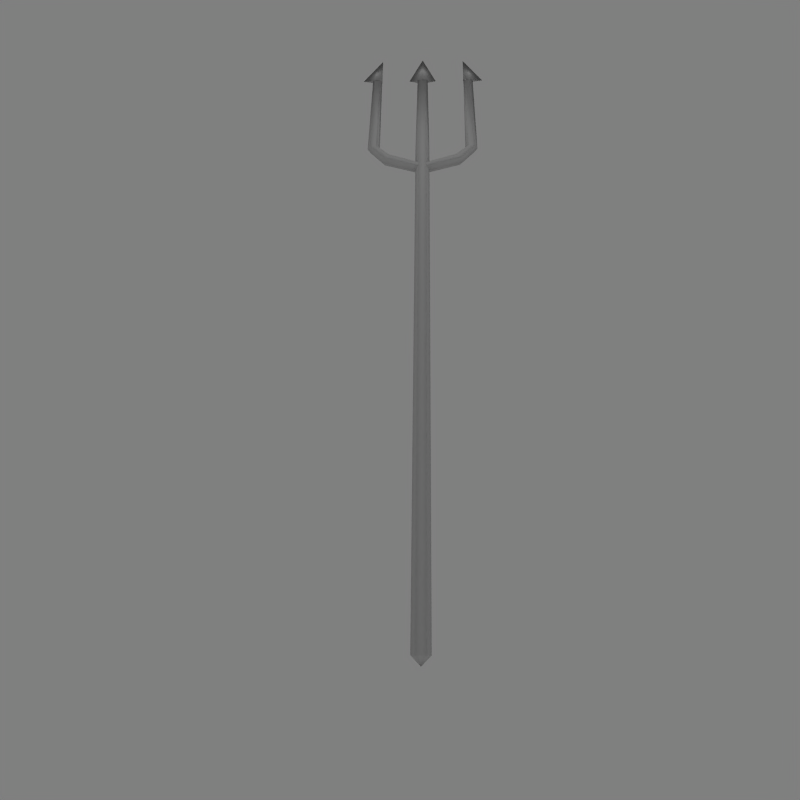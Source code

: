 # Source: royaltrident.blend  (saved by Blender 2.46.0; exported with 4.5.12 LTS)
import bpy
from mathutils import Matrix  # noqa: F401  (used for matrix-valued properties, if any)

bpy.ops.wm.read_factory_settings(use_empty=True)
scene = bpy.context.scene
scene.name = 'Scene'

# ---- collections
col_collection_1 = bpy.data.collections.new('Collection 1'); scene.collection.children.link(col_collection_1)

# ---- materials (node trees are filled in below, after node groups)
mat_material_001 = bpy.data.materials.new('Material.001')
mat_material_001.alpha_threshold = 0.0
mat_material_001.roughness = 0.5
mat_material_001.line_color = (0.0, 0.0, 0.0, 1.0)

# ---- material node trees

# ---- world
world_world = bpy.data.worlds.new('World'); scene.world = world_world
world_world.color = (0.5, 0.5, 0.5)
world_world.use_sun_shadow = False
world_world.sun_shadow_jitter_overblur = 0.0
world_world.cycles.sampling_method = 'MANUAL'
world_world.cycles.sample_map_resolution = 256

# ---- cameras
cam_camera = bpy.data.cameras.new('Camera')
cam_camera.passepartout_alpha = 0.2
cam_camera.clip_end = 100.0
cam_camera.lens = 30.0
cam_camera.ortho_scale = 7.314
cam_camera.show_passepartout = False
cam_camera.show_safe_areas = True
cam_camera.dof.focus_distance = 0.0
cam_camera.dof.aperture_fstop = 128.0

# ---- lights
light_lamp_001 = bpy.data.lights.new('Lamp.001', 'POINT')
light_lamp_001.transmission_factor = 0.0
light_lamp_001.energy = 100.0
light_lamp_001.shadow_buffer_clip_start = 0.5
light_lamp_001.shadow_soft_size = 1.0
light_lamp_001.shadow_maximum_resolution = 0.006
light_lamp_001.use_absolute_resolution = True
light_lamp_001.cycles.use_multiple_importance_sampling = False
light_lamp = bpy.data.lights.new('Lamp', 'POINT')
light_lamp.transmission_factor = 0.0
light_lamp.energy = 100.0
light_lamp.shadow_buffer_clip_start = 0.5
light_lamp.shadow_soft_size = 1.0
light_lamp.shadow_maximum_resolution = 0.006
light_lamp.use_absolute_resolution = True
light_lamp.cycles.use_multiple_importance_sampling = False
light_spot = bpy.data.lights.new('Spot', 'POINT')
light_spot.transmission_factor = 0.0
light_spot.cutoff_distance = 30.0
light_spot.energy = 200.0
light_spot.shadow_buffer_clip_start = 1.001
light_spot.shadow_soft_size = 1.0
light_spot.shadow_maximum_resolution = 0.006
light_spot.use_absolute_resolution = True
light_spot.cycles.use_multiple_importance_sampling = False

# ---- meshes
me_cylinder = bpy.data.meshes.new('Cylinder')
me_cylinder.from_pydata([(0.01722, 0.06425, -8.881), (0.3462, -0.09276, -8.881), (-0.01721, -0.06424, -8.881), (-0.3462, 0.09276, -8.881), (0.1414, 0.1414, 5.899), (0.1932, -0.05176, 5.899), (0.05176, -0.1932, 5.899), (-0.1414, -0.1414, 5.899), (-0.1932, 0.05176, 5.899), (-0.05176, 0.1932, 5.899), (-7.54e-08, -4.303e-07, -9.681), (-9.91e-08, -4.846e-07, 6.099), (0.8704, -0.09335, -6.149), (0.9769, -0.1219, -6.039), (0.9953, -0.2667, -5.983), (0.907, -0.3829, -6.039), (0.8005, -0.3543, -6.149), (0.7822, -0.2096, -6.204), (-0.8011, 0.3545, -6.149), (-0.9077, 0.3831, -6.039), (-0.9959, 0.2669, -5.983), (-0.9776, 0.1221, -6.039), (-0.8711, 0.09354, -6.149), (-0.7828, 0.2098, -6.204), (-1.08, 0.2894, -6.447), (-1.121, 0.4401, -6.447), (-1.191, 0.1791, -6.447), (-1.341, 0.2195, -6.447), (-1.382, 0.3702, -6.447), (-1.271, 0.4805, -6.447), (1.08, -0.2893, -6.447), (1.19, -0.1789, -6.447), (1.12, -0.4399, -6.447), (1.271, -0.4803, -6.447), (1.381, -0.37, -6.447), (1.341, -0.2193, -6.447), (-1.059, 0.351, -8.891), (-1.567, 0.42, -8.891), (-1.093, 0.2257, -8.891), (-1.085, 0.2908, -8.891), (-1.07, 0.2868, -9.643), (1.102, -0.2282, -8.891), (1.576, -0.4224, -8.891), (1.068, -0.3534, -8.891), (1.094, -0.2932, -8.891), (1.079, -0.2892, -9.643), (0.1739, -0.04659, -6.441), (0.1273, 0.1273, -6.441), (0.04659, -0.1739, -6.441), (-0.1273, -0.1273, -6.441), (-0.1739, 0.04659, -6.441), (-0.04659, 0.1739, -6.441), (-1.127, 0.3357, -8.897), (-1.248, 0.368, -8.897), (-1.317, 0.3528, -8.897), (-1.265, 0.3053, -8.897), (-1.144, 0.273, -8.897), (-1.076, 0.2882, -8.897), (1.273, -0.3075, -8.897), (1.152, -0.2752, -8.897), (1.325, -0.3549, -8.897), (1.256, -0.3701, -8.897), (1.135, -0.3378, -8.897), (1.084, -0.2903, -8.897), (0.1314, -0.0352, -8.891), (0.07711, 0.02506, -8.891), (0.05425, -0.06026, -8.891), (-0.07711, -0.02506, -8.891), (-0.1314, 0.0352, -8.891), (-0.05425, 0.06026, -8.891), (0.03463, 0.1306, -5.739), (0.03463, 0.1306, -5.849), (-0.0003378, 9.091e-05, -5.683), (-0.0353, -0.1304, -5.739), (-0.0353, -0.1304, -5.849), (-0.0003367, 9.076e-05, -5.904)], [], [(10, 0, 1), (11, 5, 4), (10, 1, 2), (11, 6, 5), (11, 7, 6), (10, 2, 3), (11, 8, 7), (3, 0, 10), (11, 9, 8), (11, 4, 9), (18, 23, 24, 25), (23, 22, 26, 24), (22, 21, 27, 26), (21, 20, 28, 27), (20, 19, 29, 28), (19, 18, 25, 29), (17, 12, 31, 30), (16, 17, 30, 32), (15, 16, 32, 33), (14, 15, 33, 34), (13, 14, 34, 35), (12, 13, 35, 31), (40, 37, 36), (40, 38, 37), (40, 39, 38), (40, 36, 39), (45, 41, 42), (45, 42, 43), (45, 43, 44), (45, 44, 41), (47, 4, 5, 46), (46, 5, 6, 48), (48, 6, 7, 49), (49, 7, 8, 50), (50, 8, 9, 51), (4, 47, 51, 9), (25, 52, 53, 29), (52, 36, 53), (29, 53, 54, 28), (53, 36, 37, 54), (28, 54, 55, 27), (54, 37, 38, 55), (27, 55, 56, 26), (55, 38, 56), (26, 56, 57, 24), (56, 38, 39, 57), (24, 57, 52, 25), (57, 39, 36, 52), (35, 58, 59, 31), (58, 41, 59), (34, 60, 58, 35), (60, 42, 41, 58), (33, 61, 60, 34), (61, 43, 42, 60), (32, 62, 61, 33), (62, 43, 61), (30, 63, 62, 32), (63, 44, 43, 62), (31, 59, 63, 30), (59, 41, 44, 63), (0, 65, 64, 1), (65, 47, 46, 64), (1, 64, 66, 2), (64, 46, 48, 66), (2, 66, 67), (66, 48, 49, 67), (2, 67, 68, 3), (67, 49, 50, 68), (69, 0, 3, 68), (68, 50, 51, 69), (47, 65, 69, 51), (65, 0, 69), (12, 71, 70, 13), (71, 18, 19, 70), (13, 70, 72, 14), (70, 19, 20, 72), (14, 72, 73, 15), (72, 20, 21, 73), (15, 73, 74, 16), (73, 21, 22, 74), (16, 74, 75, 17), (74, 22, 23, 75), (17, 75, 71, 12), (75, 23, 18, 71)])
me_cylinder.polygons.foreach_set('use_smooth', [True] * 84)
_uv = me_cylinder.uv_layers.new(name='UVTex')
_uv.uv.foreach_set('vector', [0.8247, 0.8869, 0.7829, 0.9784, 0.7417, 0.9587, 0.6328, 1.018, 0.658, 1.018, 0.6454, 1.039, 0.7417, 0.9008, 0.7417, 1.011, 0.6999, 0.9922, 0.6328, 1.018, 0.6454, 0.9959, 0.658, 1.018, 0.6328, 1.018, 0.6202, 0.9959, 0.6454, 0.9959, 0.7417, 0.9008, 0.6999, 0.9922, 0.6587, 0.9726, 0.6328, 1.018, 0.6076, 1.018, 0.6202, 0.9959, 0.8247, 0.9967, 0.7829, 0.9784, 0.8247, 0.8869, 0.6328, 1.018, 0.6202, 1.039, 0.6076, 1.018, 0.6328, 1.018, 0.6454, 1.039, 0.6202, 1.039, 0.8272, 0.2843, 0.8017, 0.2794, 0.8155, 0.2168, 0.8402, 0.2102, 0.8257, 0.7167, 0.8002, 0.7216, 0.7872, 0.6475, 0.8119, 0.6541, 0.8002, 0.7216, 0.7758, 0.7229, 0.7656, 0.635, 0.7872, 0.6475, 0.7758, 0.7229, 0.7495, 0.7272, 0.7417, 0.6265, 0.7656, 0.635, 0.8779, 0.2899, 0.8517, 0.2856, 0.8618, 0.1977, 0.8857, 0.1892, 0.8517, 0.2856, 0.8272, 0.2843, 0.8402, 0.2102, 0.8618, 0.1977, 0.68, 0.2741, 0.6537, 0.2791, 0.6404, 0.2027, 0.6658, 0.2095, 0.6815, 0.7303, 0.6552, 0.7253, 0.6694, 0.6607, 0.6948, 0.6539, 0.7067, 0.7316, 0.6815, 0.7303, 0.6948, 0.6539, 0.7171, 0.6409, 0.7338, 0.736, 0.7067, 0.7316, 0.7171, 0.6409, 0.7417, 0.6321, 0.6285, 0.2804, 0.6014, 0.2848, 0.5935, 0.1809, 0.6181, 0.1898, 0.6537, 0.2791, 0.6285, 0.2804, 0.6181, 0.1898, 0.6404, 0.2027, 0.5935, 0.9008, 0.658, 0.9957, 0.5935, 0.9959, 0.8247, 0.8869, 0.8782, 0.9655, 0.8247, 1.002, 0.9103, 0.7918, 0.8979, 0.8858, 0.8857, 0.8836, 0.9103, 0.7918, 0.9103, 0.8869, 0.8979, 0.8858, 0.8857, 0.4496, 0.9386, 0.5274, 0.8857, 0.5632, 0.9311, 0.8869, 0.9311, 1.0, 0.8782, 0.9647, 0.8857, 0.5632, 0.9103, 0.655, 0.8981, 0.6571, 0.8857, 0.5632, 0.8981, 0.6571, 0.8857, 0.6581, 0.1991, 0.4893, 0.1973, 1.226, 0.1045, 1.231, 0.1029, 0.4883, 0.1029, 0.4883, 0.1045, 1.231, 0.007621, 1.237, 0.006197, 0.4931, 0.584, 0.5061, 0.5773, 1.25, 0.4805, 1.243, 0.4872, 0.5011, 0.4872, 0.5011, 0.4805, 1.243, 0.3857, 1.237, 0.3907, 0.4948, 0.3907, 0.4948, 0.3857, 1.237, 0.2929, 1.231, 0.2945, 0.4945, 0.1973, 1.226, 0.1991, 0.4893, 0.2945, 0.4945, 0.2929, 1.231, 0.8402, 0.2102, 0.7654, 0.03093, 0.7874, 0.02285, 0.8618, 0.1977, 0.8902, 1.023, 0.8965, 1.027, 0.8794, 1.023, 0.8618, 0.1977, 0.7874, 0.02285, 0.8103, 0.01231, 0.8857, 0.1892, 0.8794, 1.023, 0.8965, 1.027, 0.832, 1.027, 0.8642, 1.023, 0.7417, 0.6265, 0.8171, 0.4496, 0.84, 0.4602, 0.7656, 0.635, 0.8642, 1.023, 0.832, 1.027, 0.894, 1.011, 0.879, 1.019, 0.7656, 0.635, 0.84, 0.4602, 0.862, 0.4682, 0.7872, 0.6475, 0.879, 1.019, 0.894, 1.011, 0.889, 1.016, 0.7872, 0.6475, 0.862, 0.4682, 0.8857, 0.4766, 0.8119, 0.6541, 0.889, 1.016, 0.894, 1.011, 0.8928, 1.019, 0.892, 1.019, 0.8155, 0.2168, 0.7417, 0.03932, 0.7654, 0.03093, 0.8402, 0.2102, 0.892, 1.019, 0.8928, 1.019, 0.8965, 1.027, 0.8902, 1.023, 0.6181, 0.1898, 0.6946, 0.009342, 0.7173, 0.01773, 0.6404, 0.2027, 0.6945, 1.019, 0.679, 1.027, 0.6841, 1.022, 0.5935, 0.1809, 0.671, -0.001568, 0.6946, 0.009342, 0.6181, 0.1898, 0.7093, 1.015, 0.7417, 1.011, 0.679, 1.027, 0.6945, 1.019, 0.7171, 0.6409, 0.6406, 0.4605, 0.6641, 0.4496, 0.7417, 0.6321, 0.6939, 1.015, 0.6771, 1.011, 0.7417, 1.011, 0.7093, 1.015, 0.6948, 0.6539, 0.6179, 0.4689, 0.6406, 0.4605, 0.7171, 0.6409, 0.6833, 1.014, 0.6771, 1.011, 0.6939, 1.015, 0.6694, 0.6607, 0.5935, 0.4776, 0.6179, 0.4689, 0.6948, 0.6539, 0.6815, 1.018, 0.6807, 1.019, 0.6771, 1.011, 0.6833, 1.014, 0.6404, 0.2027, 0.7173, 0.01773, 0.7417, 0.02642, 0.6658, 0.2095, 0.6841, 1.022, 0.679, 1.027, 0.6807, 1.019, 0.6815, 1.018, 0.7868, 1.029, 0.7953, 1.026, 0.8054, 1.025, 0.832, 1.033, 0.2072, -0.2455, 0.1991, 0.4893, 0.1029, 0.4883, 0.1147, -0.25, 0.832, 1.033, 0.8054, 1.025, 0.7971, 1.019, 0.7915, 1.012, 0.1147, -0.25, 0.1029, 0.4883, 0.006197, 0.4931, 0.02215, -0.2484, 0.7822, 1.012, 0.791, 1.011, 0.7766, 1.019, 0.584, -0.237, 0.584, 0.5061, 0.4872, 0.5011, 0.4889, -0.24, 0.7822, 1.012, 0.7766, 1.019, 0.7683, 1.025, 0.7417, 1.033, 0.4889, -0.24, 0.4872, 0.5011, 0.3907, 0.4948, 0.3963, -0.2438, 0.7784, 1.026, 0.7868, 1.029, 0.7417, 1.033, 0.7683, 1.025, 0.3963, -0.2438, 0.3907, 0.4948, 0.2945, 0.4945, 0.3037, -0.2414, 0.1991, 0.4893, 0.2072, -0.2455, 0.3037, -0.2414, 0.2945, 0.4945, 0.7953, 1.026, 0.7868, 1.029, 0.7784, 1.026, 0.6537, 0.2791, 0.7208, 0.4205, 0.705, 0.4356, 0.6285, 0.2804, 0.762, 0.4213, 0.8272, 0.2843, 0.8517, 0.2856, 0.7772, 0.436, 0.6285, 0.2804, 0.705, 0.4356, 0.6832, 0.4496, 0.6014, 0.2848, 0.7772, 0.436, 0.8517, 0.2856, 0.8779, 0.2899, 0.7984, 0.4496, 0.7338, 0.736, 0.652, 0.9008, 0.6302, 0.8868, 0.7067, 0.7316, 0.829, 0.8869, 0.7495, 0.7272, 0.7758, 0.7229, 0.8502, 0.8733, 0.7067, 0.7316, 0.6302, 0.8868, 0.6144, 0.8717, 0.6815, 0.7303, 0.8502, 0.8733, 0.7758, 0.7229, 0.8002, 0.7216, 0.8654, 0.8586, 0.6815, 0.7303, 0.6144, 0.8717, 0.5935, 0.8584, 0.6552, 0.7253, 0.8654, 0.8586, 0.8002, 0.7216, 0.8257, 0.7167, 0.8857, 0.8457, 0.68, 0.2741, 0.7417, 0.4072, 0.7208, 0.4205, 0.6537, 0.2791, 0.7417, 0.4084, 0.8017, 0.2794, 0.8272, 0.2843, 0.762, 0.4213])
me_cylinder.materials.append(mat_material_001)
me_cylinder.use_remesh_preserve_volume = False
me_cylinder.use_remesh_preserve_attributes = False
me_cylinder.use_mirror_vertex_groups = False
me_cylinder.update()

# ---- objects
ob_lamp_002 = bpy.data.objects.new('Lamp.002', light_lamp_001)
ob_lamp_001 = bpy.data.objects.new('Lamp.001', light_lamp)
ob_cylinder = bpy.data.objects.new('Cylinder', me_cylinder)
ob_lamp = bpy.data.objects.new('Lamp', light_spot)
ob_camera = bpy.data.objects.new('Camera', cam_camera)

# ---- transforms, parenting, visibility, modifiers, constraints
ob_lamp_002.location = (0.7121, 8.436, 6.0)
ob_lamp_002.lock_rotations_4d = False
ob_lamp_002.empty_display_type = 'ARROWS'
ob_lamp_002.color = (0.0, 0.0, 0.0, 1.0)
ob_lamp_002.lineart.crease_threshold = 0.0
ob_lamp_001.location = (11.12, -10.62, 9.0)
ob_lamp_001.lock_rotations_4d = False
ob_lamp_001.empty_display_type = 'ARROWS'
ob_lamp_001.color = (0.0, 0.0, 0.0, 1.0)
ob_lamp_001.lineart.crease_threshold = 0.0
ob_cylinder.location = (0.0, 0.0, 0.0)
ob_cylinder.rotation_euler = (1.571, -0.2618, 2.023e-08)
ob_cylinder.lock_rotations_4d = False
ob_cylinder.empty_display_type = 'ARROWS'
ob_cylinder.color = (0.0, 0.0, 0.0, 1.0)
ob_cylinder.lineart.crease_threshold = 0.0
ob_lamp.location = (-8.926, -3.156, 19.9)
ob_lamp.rotation_euler = (0.6503, 0.05522, 1.866)
ob_lamp.lock_rotations_4d = False
ob_lamp.empty_display_type = 'ARROWS'
ob_lamp.color = (0.0, 0.0, 0.0, 0.0)
ob_lamp.lineart.crease_threshold = 0.0
ob_camera.location = (-0.01887, -6.508, 13.34)
ob_camera.rotation_euler = (0.4112, 0.02727, 0.01567)
ob_camera.lock_rotations_4d = False
ob_camera.empty_display_type = 'ARROWS'
ob_camera.color = (0.0, 0.0, 0.0, 0.0)
ob_camera.display_type = 'WIRE'
ob_camera.lineart.crease_threshold = 0.0

# ---- collection membership
col_collection_1.objects.link(ob_lamp_002)
col_collection_1.objects.link(ob_lamp_001)
col_collection_1.objects.link(ob_cylinder)
col_collection_1.objects.link(ob_lamp)
col_collection_1.objects.link(ob_camera)

# ---- scene / render settings (as saved in the file)
scene.camera = ob_camera
scene.frame_start = 1; scene.frame_end = 250; scene.frame_set(1)
scene.render.engine = 'BLENDER_EEVEE_NEXT'
scene.render.image_settings.compression = 90
scene.render.resolution_x = 300
scene.render.resolution_y = 300
scene.render.pixel_aspect_x = 100.0
scene.render.pixel_aspect_y = 100.0
scene.render.fps = 25
scene.render.dither_intensity = 0.0
scene.render.use_compositing = False
scene.render.use_sequencer = False
scene.render.bake_margin = 2
scene.render.bake_bias = 0.0
scene.render.use_stamp_time = False
scene.render.use_stamp_date = False
scene.render.use_stamp_frame = False
scene.render.use_stamp_camera = False
scene.render.use_stamp_scene = False
scene.render.use_stamp_filename = False
scene.render.use_stamp_render_time = False
scene.render.stamp_font_size = 0
scene.cycles.use_denoising = False
scene.cycles.samples = 10
scene.cycles.sampling_pattern = 'TABULATED_SOBOL'
scene.cycles.light_sampling_threshold = 0.0
scene.cycles.use_adaptive_sampling = False
scene.cycles.use_light_tree = False
scene.cycles.blur_glossy = 0.0
scene.cycles.volume_bounces = 1
scene.cycles.pixel_filter_type = 'GAUSSIAN'
scene.cycles.sample_clamp_indirect = 0.0
scene.view_settings.view_transform = 'Raw'
bpy.context.view_layer.update()
